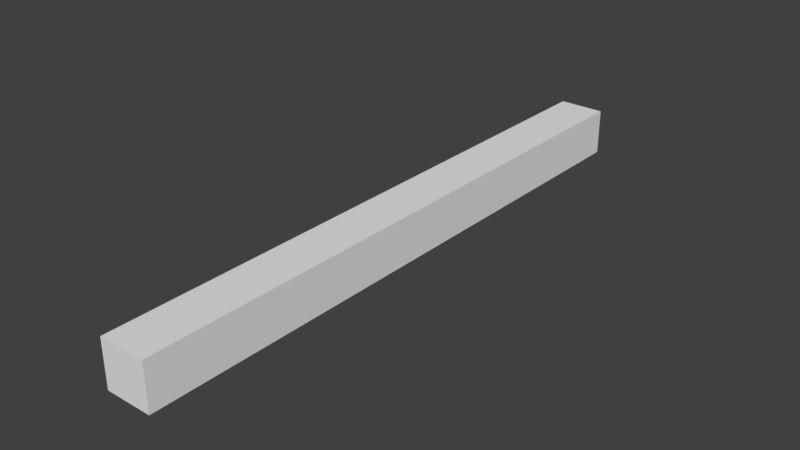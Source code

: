 # Source: CornerFill_3.25x.25x.25.blend  (saved by Blender 2.78.0; exported with 4.5.12 LTS)
import bpy
from mathutils import Matrix  # noqa: F401  (used for matrix-valued properties, if any)

bpy.ops.wm.read_factory_settings(use_empty=True)
scene = bpy.context.scene
scene.name = 'Scene'

# ---- collections
col_collection_1 = bpy.data.collections.new('Collection 1'); scene.collection.children.link(col_collection_1)

# ---- world
world_world = bpy.data.worlds.new('World'); scene.world = world_world
world_world.color = (0.05088, 0.05088, 0.05088)
world_world.use_sun_shadow = False
world_world.sun_shadow_jitter_overblur = 0.0
world_world.cycles.sampling_method = 'MANUAL'

# ---- meshes
me_plane = bpy.data.meshes.new('Plane')
me_plane.from_pydata([(-2.0, 0.0, 0.0), (0.0, 0.0, 0.0), (-2.0, 0.0, 0.25), (0.0, 0.0, 0.25), (0.0, 3.25, 0.0), (-2.0, 3.25, 0.0), (0.0, 3.25, 0.25), (-2.0, 3.25, 0.25)], [], [(0, 5, 4, 1), (0, 1, 3, 2), (2, 7, 5, 0), (4, 5, 7, 6), (3, 6, 7, 2), (1, 4, 6, 3)])
me_plane.use_remesh_preserve_volume = False
me_plane.use_remesh_preserve_attributes = False
me_plane.use_mirror_vertex_groups = False
me_plane.update()

# ---- objects
ob_plane = bpy.data.objects.new('Plane', me_plane)

# ---- transforms, parenting, visibility, modifiers, constraints
ob_plane.location = (0.0, 0.0, 0.0)
ob_plane.scale = (0.125, 1.0, 1.0)
ob_plane.lineart.crease_threshold = 0.0

# ---- collection membership
col_collection_1.objects.link(ob_plane)

# ---- scene / render settings (as saved in the file)
scene.frame_start = 1; scene.frame_end = 250; scene.frame_set(1)
scene.render.engine = 'BLENDER_EEVEE_NEXT'
scene.render.resolution_percentage = 50
scene.render.dither_intensity = 0.0
scene.cycles.use_denoising = False
scene.cycles.samples = 128
scene.cycles.sampling_pattern = 'TABULATED_SOBOL'
scene.cycles.light_sampling_threshold = 0.0
scene.cycles.use_adaptive_sampling = False
scene.cycles.use_light_tree = False
scene.cycles.blur_glossy = 0.0
scene.cycles.sample_clamp_indirect = 0.0
scene.view_settings.view_transform = 'Standard'
bpy.context.view_layer.update()

# ---- added for rendering (the .blend has no active camera and no usable light): camera, sun
cam_auto = bpy.data.cameras.new('AutoCamera')
cam_auto.lens = 50.0
cam_auto.sensor_width = 36.0
cam_auto.clip_end = 1000.0
ob_auto_camera = bpy.data.objects.new('AutoCamera', cam_auto)
scene.collection.objects.link(ob_auto_camera)
ob_auto_camera.location = (2.89972, -2.00466, 2.54478)
ob_auto_camera.rotation_euler = (1.09748, -7.21219e-08, 0.694738)
scene.camera = ob_auto_camera
light_auto_sun = bpy.data.lights.new('AutoSun', 'SUN')
light_auto_sun.energy = 3.0
light_auto_sun.angle = 0.0523599
ob_auto_sun = bpy.data.objects.new('AutoSun', light_auto_sun)
scene.collection.objects.link(ob_auto_sun)
ob_auto_sun.rotation_euler = (0.872665, 0.174533, 0.523599)
bpy.context.view_layer.update()
